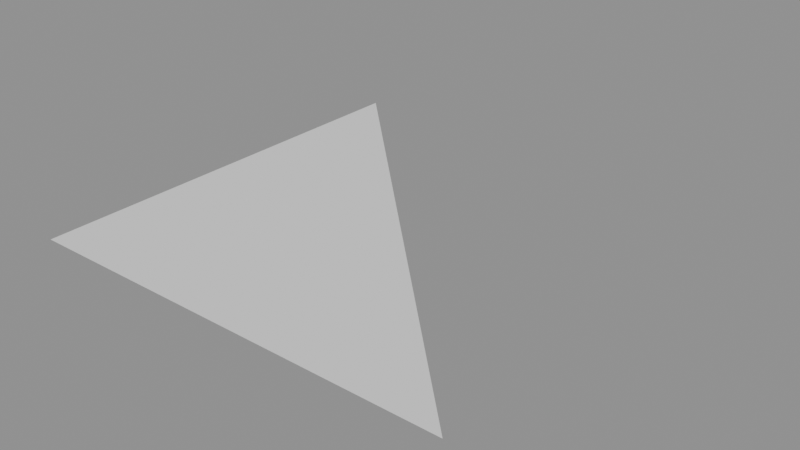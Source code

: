 # Source: camion_maestro.blend  (saved by Blender 4.0.36; exported with 4.5.12 LTS)
import bpy
from mathutils import Matrix  # noqa: F401  (used for matrix-valued properties, if any)

bpy.ops.wm.read_factory_settings(use_empty=True)
scene = bpy.context.scene
scene.name = 'Scene'

# ---- collections
col_camion = bpy.data.collections.new('Camion'); scene.collection.children.link(col_camion)

# ---- meshes
me_camion = bpy.data.meshes.new('camion')
me_camion.from_pydata([(0.0, 0.0, 0.0), (1.0, 0.0, 0.0), (0.0, 1.0, 0.0)], [], [(0, 1, 2)])
me_camion.update()

# ---- objects
ob_camion = bpy.data.objects.new('Camion', me_camion)

# ---- transforms, parenting, visibility, modifiers, constraints
ob_camion.location = (0.0, 0.0, 0.0)

# ---- collection membership
col_camion.objects.link(ob_camion)

# ---- scene / render settings (as saved in the file)
scene.frame_start = 1; scene.frame_end = 250; scene.frame_set(1)
scene.render.engine = 'BLENDER_EEVEE_NEXT'
scene.cycles.sampling_pattern = 'TABULATED_SOBOL'
bpy.context.view_layer.update()

# ---- added for rendering (the .blend has no active camera and no usable light): camera, sun + grey world if the file has none
cam_auto = bpy.data.cameras.new('AutoCamera')
cam_auto.lens = 50.0
cam_auto.sensor_width = 36.0
cam_auto.clip_end = 1000.0
ob_auto_camera = bpy.data.objects.new('AutoCamera', cam_auto)
scene.collection.objects.link(ob_auto_camera)
ob_auto_camera.location = (1.80847, -1.07016, 1.04677)
ob_auto_camera.rotation_euler = (1.09748, -7.21219e-08, 0.694738)
scene.camera = ob_auto_camera
light_auto_sun = bpy.data.lights.new('AutoSun', 'SUN')
light_auto_sun.energy = 3.0
light_auto_sun.angle = 0.0523599
ob_auto_sun = bpy.data.objects.new('AutoSun', light_auto_sun)
scene.collection.objects.link(ob_auto_sun)
ob_auto_sun.rotation_euler = (0.872665, 0.174533, 0.523599)
if scene.world is None:
    world_auto = bpy.data.worlds.new('AutoWorld')
    world_auto.color = (0.3, 0.3, 0.3)
    scene.world = world_auto
bpy.context.view_layer.update()
